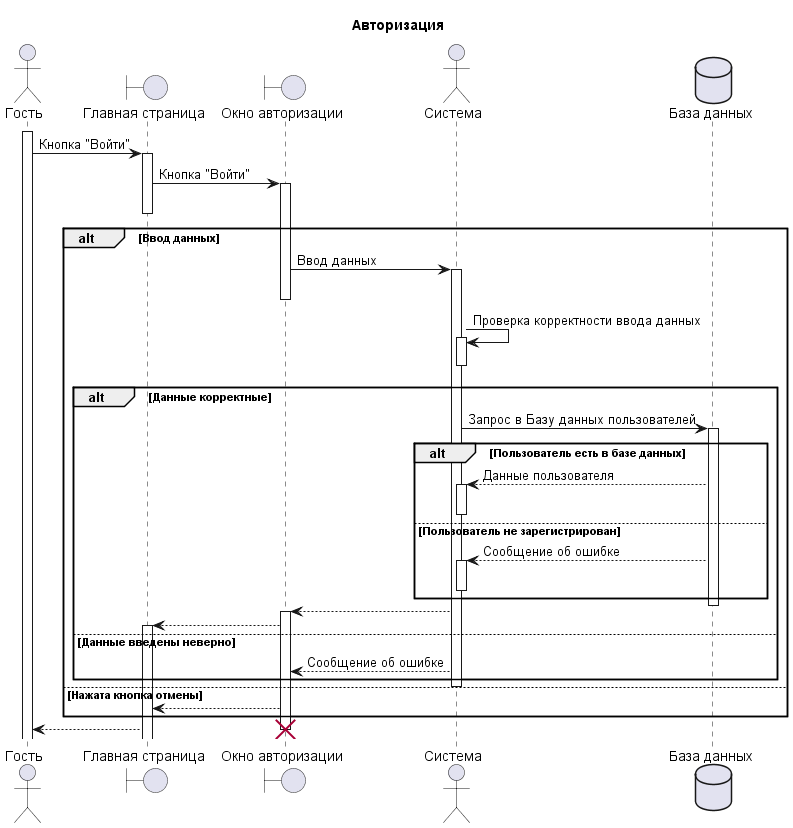

The diagram above was rendered by PlantUML. Its source (embedded in the PNG):
@startuml
title Авторизация


actor "Гость" as Guest
activate Guest
boundary "Главная страница" as Main_page
Guest -> Main_page ++ : Кнопка "Войти"

boundary "Окно авторизации" as auth
Main_page -> auth ++ : Кнопка "Войти"
deactivate Main_page

actor "Система" as System

database "База данных" as DB
alt Ввод данных
    auth -> System ++ : Ввод данных  
    deactivate auth
    System -> System ++ : Проверка корректности ввода данных
    deactivate System
    alt Данные корректные 
        System -> DB ++ : Запрос в Базу данных пользователей 
        
        alt Пользователь есть в базе данных
            DB --> System ++ : Данные пользователя
            deactivate System 
        else Пользователь не зарегистрирован
            DB -->  System ++ : Сообщение об ошибке 
            deactivate System
        end        
        deactivate DB
        System --> auth ++
        auth -->Main_page ++
    else Данные введены неверно
        System -->  auth : Сообщение об ошибке 
    end 
    deactivate System
else Нажата кнопка отмены
    auth -->  Main_page   
end 
Main_page --> Guest

destroy auth






@enduml